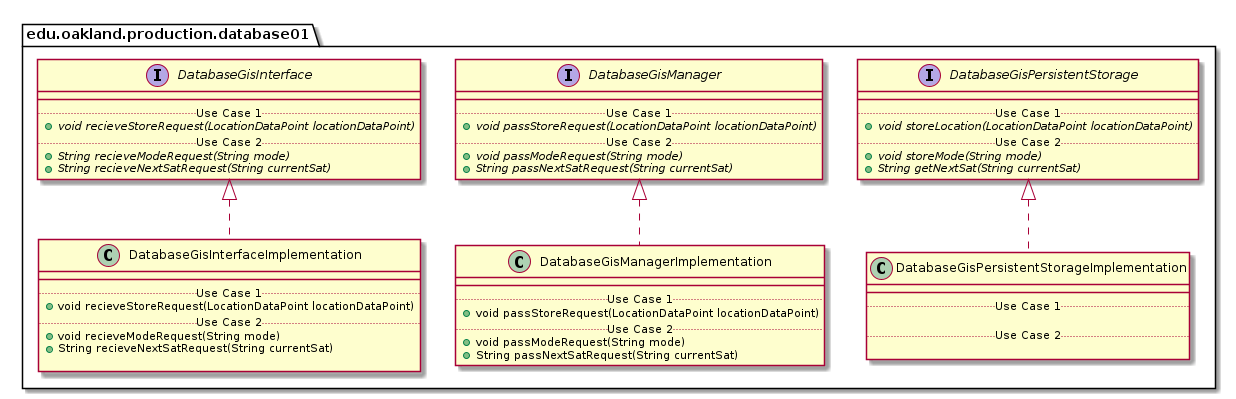

The diagram above was rendered by PlantUML. Its source (embedded in the PNG):
@startuml Database01ProductionPackage_DirectDependencies

package edu.oakland.production.database01 {
    
}


package edu.oakland.production.database01 {
    
}


package edu.oakland.production.database01 {
    interface DatabaseGisInterface {
        __
        .. Use Case 1 ..
        {abstract} + void recieveStoreRequest(LocationDataPoint locationDataPoint)
        .. Use Case 2 ..
        {abstract} + String recieveModeRequest(String mode)
        {abstract} + String recieveNextSatRequest(String currentSat)
    }
}


package edu.oakland.production.database01 {
    interface DatabaseGisManager {
        __
        .. Use Case 1 ..
        {abstract} + void passStoreRequest(LocationDataPoint locationDataPoint)
        .. Use Case 2 ..
        {abstract} + void passModeRequest(String mode)
        {abstract} + String passNextSatRequest(String currentSat)
    }
}


package edu.oakland.production.database01 {
    interface DatabaseGisPersistentStorage {
        __
        .. Use Case 1 ..
        {abstract} + void storeLocation(LocationDataPoint locationDataPoint)
        .. Use Case 2 ..
        {abstract} + void storeMode(String mode)
        {abstract} + String getNextSat(String currentSat)
    }
}


package edu.oakland.production.database01 {
    class DatabaseGisInterfaceImplementation {
        __
        .. Use Case 1 ..
        + void recieveStoreRequest(LocationDataPoint locationDataPoint)
        .. Use Case 2 ..
        + void recieveModeRequest(String mode)
        + String recieveNextSatRequest(String currentSat)
        
    }
}


DatabaseGisInterfaceImplementation .up.|> DatabaseGisInterface

package edu.oakland.production.database01 {
    class DatabaseGisManagerImplementation {
        __
        .. Use Case 1 ..
        + void passStoreRequest(LocationDataPoint locationDataPoint)
        .. Use Case 2 ..
        + void passModeRequest(String mode)
        + String passNextSatRequest(String currentSat)
    }
}


DatabaseGisManagerImplementation .up.|> DatabaseGisManager

package edu.oakland.production.database01 {
    class DatabaseGisPersistentStorageImplementation {
        __
        .. Use Case 1 ..

        .. Use Case 2 ..

    }
}


DatabaseGisPersistentStorageImplementation .up.|> DatabaseGisPersistentStorage















@enduml